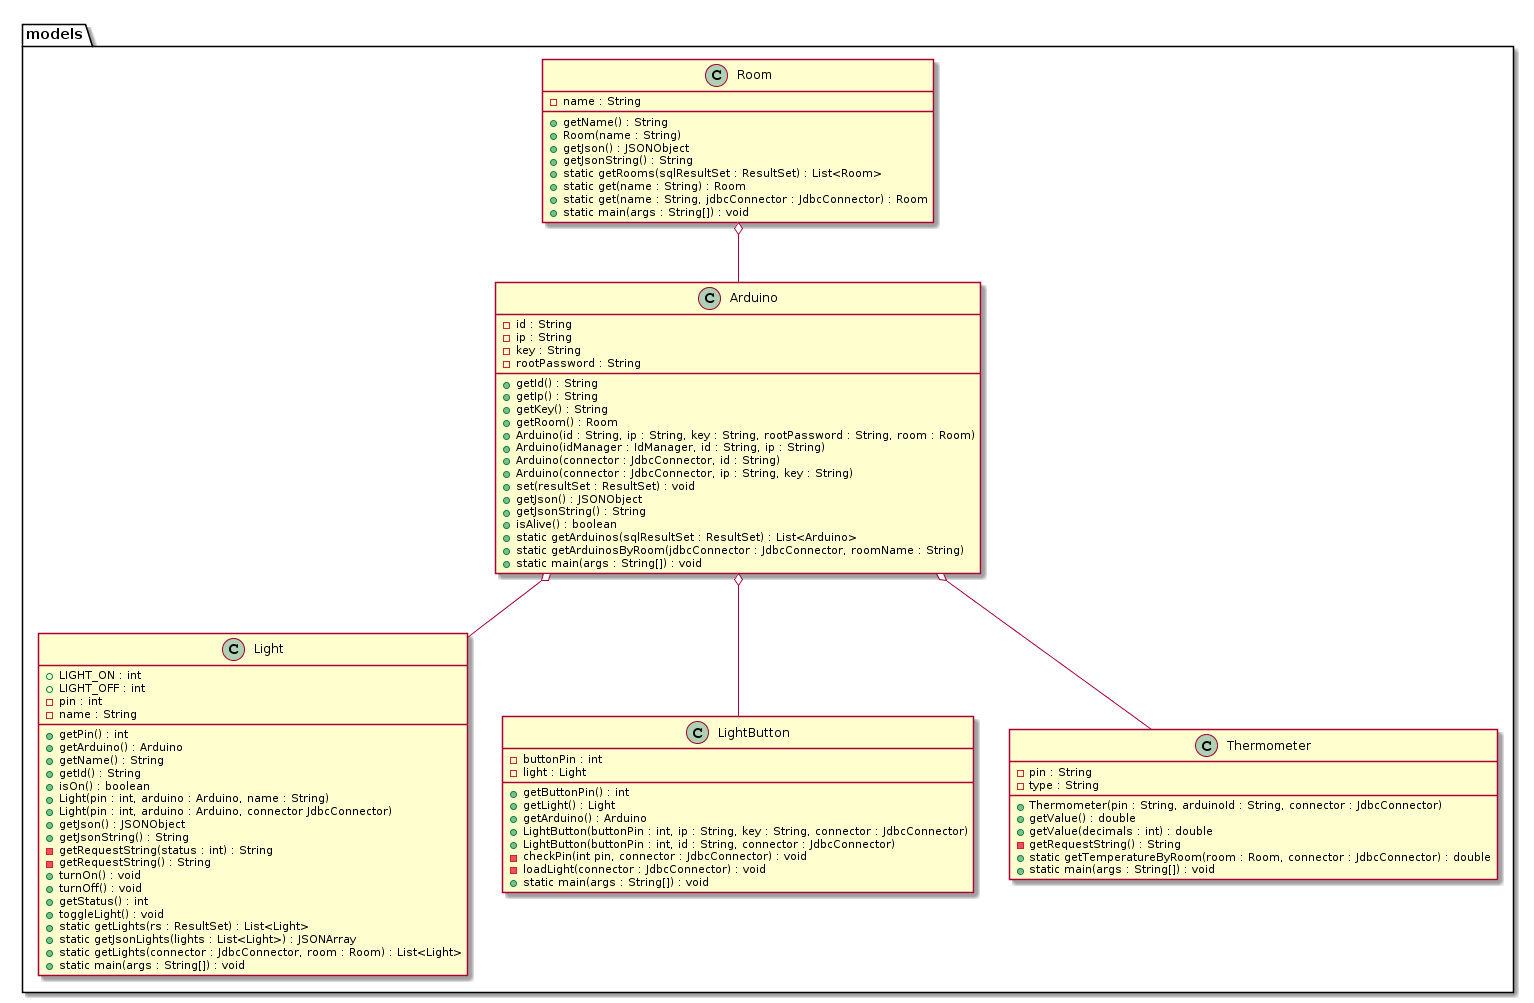

The diagram above was rendered by PlantUML. Its source (embedded in the PNG):
@startuml
package models {
    class Room {
        - name : String
        + getName() : String
        + Room(name : String)
        + getJson() : JSONObject
        + getJsonString() : String
        + static getRooms(sqlResultSet : ResultSet) : List<Room>
        + static get(name : String) : Room
        + static get(name : String, jdbcConnector : JdbcConnector) : Room
        + static main(args : String[]) : void
    }

    class Arduino {
        - id : String
        - ip : String
        - key : String
        - rootPassword : String
        + getId() : String
        + getIp() : String
        + getKey() : String
        + getRoom() : Room
        + Arduino(id : String, ip : String, key : String, rootPassword : String, room : Room)
        + Arduino(idManager : IdManager, id : String, ip : String)
        + Arduino(connector : JdbcConnector, id : String)
        + Arduino(connector : JdbcConnector, ip : String, key : String)
        + set(resultSet : ResultSet) : void
        + getJson() : JSONObject
        + getJsonString() : String
        + isAlive() : boolean
        + static getArduinos(sqlResultSet : ResultSet) : List<Arduino>
        + static getArduinosByRoom(jdbcConnector : JdbcConnector, roomName : String)
        + static main(args : String[]) : void
    }
    Room o-- Arduino

    class Light {
        + LIGHT_ON : int
        + LIGHT_OFF : int
        - pin : int
        - name : String
        + getPin() : int
        + getArduino() : Arduino
        + getName() : String
        + getId() : String
        + isOn() : boolean
        + Light(pin : int, arduino : Arduino, name : String)
        + Light(pin : int, arduino : Arduino, connector JdbcConnector)
        + getJson() : JSONObject
        + getJsonString() : String
        - getRequestString(status : int) : String
        - getRequestString() : String
        + turnOn() : void
        + turnOff() : void
        + getStatus() : int
        + toggleLight() : void
        + static getLights(rs : ResultSet) : List<Light>
        + static getJsonLights(lights : List<Light>) : JSONArray
        + static getLights(connector : JdbcConnector, room : Room) : List<Light>
        + static main(args : String[]) : void
    }
    Arduino o-- Light

    class LightButton {
        - buttonPin : int
        - light : Light
        + getButtonPin() : int
        + getLight() : Light
        + getArduino() : Arduino
        + LightButton(buttonPin : int, ip : String, key : String, connector : JdbcConnector)
        + LightButton(buttonPin : int, id : String, connector : JdbcConnector)
        - checkPin(int pin, connector : JdbcConnector) : void
        - loadLight(connector : JdbcConnector) : void
        + static main(args : String[]) : void
    }
    Arduino o-- LightButton

    class Thermometer {
        - pin : String
        - type : String
        + Thermometer(pin : String, arduinoId : String, connector : JdbcConnector)
        + getValue() : double
        + getValue(decimals : int) : double
        - getRequestString() : String
        + static getTemperatureByRoom(room : Room, connector : JdbcConnector) : double
        + static main(args : String[]) : void
    }
    Arduino o-- Thermometer

}
@enduml